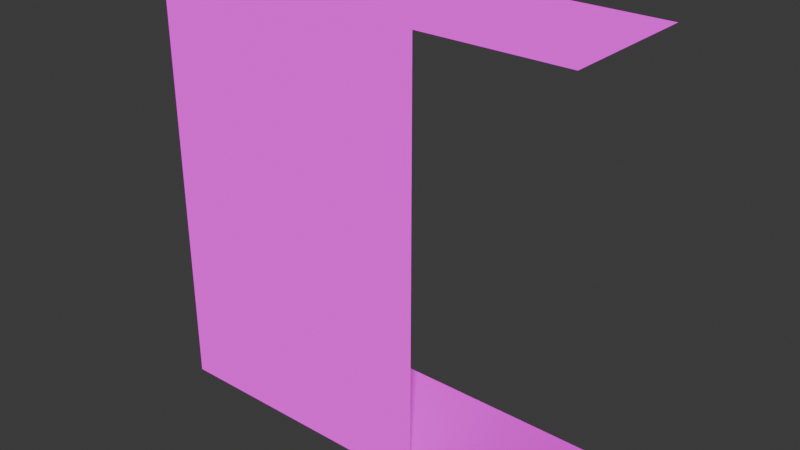 # Source: tileset.blend  (saved by Blender 4.3.34; exported with 4.5.12 LTS)
import bpy
from mathutils import Matrix  # noqa: F401  (used for matrix-valued properties, if any)

bpy.ops.wm.read_factory_settings(use_empty=True)
scene = bpy.context.scene
scene.name = 'Scene'

# ---- images (referenced by path relative to the original .blend; pixels are not part of the script)
import os
ASSET_DIR = os.environ.get("B2B_ASSET_DIR", "")  # directory of the original .blend (textures are referenced by path, not embedded)
HERE = os.path.dirname(os.path.abspath(__file__))  # packed textures are extracted next to this script under _unpacked/

def load_image(name, relpath, width, height, colorspace="sRGB"):
    """Load a texture the original file referenced (path relative to the .blend, or extracted next to this script)."""
    p = next((c for c in (os.path.join(HERE, relpath), os.path.join(ASSET_DIR, relpath)) if relpath and os.path.exists(c)), "")
    if p:
        img = bpy.data.images.load(p, check_existing=True)
        img.name = name
    else:  # same state as the original file: an image datablock whose file is absent (Cycles renders it pink)
        img = bpy.data.images.new(name, width, height)
        img.source = "FILE"
        img.filepath = "//" + (relpath or name)
    img.colorspace_settings.name = colorspace
    return img
img_tile2_png = load_image('tile2.png', 'tile2.png', 1024, 1024, 'sRGB')
img_tile1_png = load_image('tile1.png', 'tile1.png', 1024, 1024, 'sRGB')

# ---- materials (node trees are filled in below, after node groups)
mat_floor = bpy.data.materials.new('Floor')
mat_floor.use_backface_culling = True
mat_floor.use_backface_culling_shadow = True
mat_wall = bpy.data.materials.new('Wall')
mat_wall.use_backface_culling = True
mat_wall.use_backface_culling_shadow = True

# ---- material node trees
mat_floor.use_nodes = True; mat_floor.node_tree.nodes.clear()
_N = mat_floor.node_tree.nodes; _L = mat_floor.node_tree.links
n0 = _N.new('ShaderNodeOutputMaterial'); n0.name = 'Material Output'; n0.location = (300, 300)
n1 = _N.new('ShaderNodeBsdfPrincipled'); n1.name = 'Principled BSDF'; n1.location = (-34, 311)
n1.inputs[2].default_value = 1.0
n1.inputs[13].default_value = 0.0
n1.inputs[20].default_value = 0.0
n1.inputs[25].default_value = 1.0
n2 = _N.new('ShaderNodeTexImage'); n2.name = 'Image Texture'; n2.location = (-531, 311)
n2.image = img_tile2_png
n2.interpolation = 'Closest'
n3 = _N.new('ShaderNodeVertexColor'); n3.name = 'Color Attribute'; n3.location = (-325, 456)
n3.layer_name = 'Attribute'
n4 = _N.new('ShaderNodeMix'); n4.name = 'Mix'; n4.location = (-226, 236)
n4.data_type = 'RGBA'
n4.blend_type = 'OVERLAY'
_L.new(n1.outputs[0], n0.inputs[0])
_L.new(n2.outputs[0], n4.inputs[6])
_L.new(n3.outputs[0], n4.inputs[7])
_L.new(n4.outputs[2], n1.inputs[0])
n0.is_active_output = True
mat_wall.use_nodes = True; mat_wall.node_tree.nodes.clear()
_N = mat_wall.node_tree.nodes; _L = mat_wall.node_tree.links
n0 = _N.new('ShaderNodeOutputMaterial'); n0.name = 'Material Output'; n0.location = (300, 300)
n1 = _N.new('ShaderNodeBackground'); n1.name = 'Background'; n1.location = (92, 302)
n2 = _N.new('ShaderNodeTexImage'); n2.name = 'Image Texture'; n2.location = (-399, 378)
n2.image = img_tile1_png
n2.interpolation = 'Closest'
n3 = _N.new('ShaderNodeVertexColor'); n3.name = 'Color Attribute'; n3.location = (-305, 72)
n3.layer_name = 'Attribute'
n4 = _N.new('ShaderNodeMix'); n4.name = 'Mix'; n4.location = (-94, 286)
n4.data_type = 'RGBA'
n4.blend_type = 'OVERLAY'
_L.new(n1.outputs[0], n0.inputs[0])
_L.new(n4.outputs[2], n1.inputs[0])
_L.new(n2.outputs[0], n4.inputs[6])
_L.new(n3.outputs[0], n4.inputs[7])
n0.is_active_output = True

# ---- world
world_world = bpy.data.worlds.new('World'); scene.world = world_world
world_world.use_nodes = True; world_world.node_tree.nodes.clear()
_N = world_world.node_tree.nodes; _L = world_world.node_tree.links
n0 = _N.new('ShaderNodeOutputWorld'); n0.name = 'World Output'; n0.location = (300, 300)
n1 = _N.new('ShaderNodeBackground'); n1.name = 'Background'; n1.location = (10, 300)
n1.inputs[0].default_value = (0.05088, 0.05088, 0.05088, 1.0)
_L.new(n1.outputs[0], n0.inputs[0])
n0.is_active_output = True
world_world.color = (0.05088, 0.05088, 0.05088)
world_world.sun_shadow_jitter_overblur = 0.0

# ---- meshes
me_plane = bpy.data.meshes.new('Plane')
me_plane.from_pydata([(-1.0, -1.0, 0.0), (1.0, -1.0, 0.0), (-1.0, 1.0, 0.0), (1.0, 1.0, 0.0), (-1.0, -1.0, 6.0), (1.0, -1.0, 6.0), (-1.0, 1.0, 6.0), (1.0, 1.0, 6.0), (1.0, -1.0, 5.097), (1.0, -1.0, 0.9033), (-1.0, -1.0, 0.9033), (-1.0, -1.0, 5.097), (1.0, -0.275, 6.0), (-1.0, -0.275, 6.0), (-1.0, -0.4924, 0.0), (1.0, -0.4924, 0.0)], [], [(14, 15, 3, 2), (8, 11, 4, 5), (12, 13, 6, 7), (1, 0, 10, 9), (9, 10, 11, 8), (5, 4, 13, 12), (0, 1, 15, 14)])
me_plane.polygons.foreach_set('material_index', [0, 1, 1, 1, 1, 1, 0])
_uv = me_plane.uv_layers.new(name='UVMap')
_uv.uv.foreach_set('vector', [9.99e-05, 0.2538, 0.9999, 0.2538, 0.9999, 0.9999, 0.0001, 0.9999, 5.003e-05, 2.548, 1.0, 2.548, 1.0, 3.0, 5.004e-05, 3.0, 5.003e-05, 3.362, 1.0, 3.362, 1.0, 4.0, 5.001e-05, 4.0, 5.001e-05, 0.0, 1.0, 0.0, 1.0, 0.4517, 5.001e-05, 0.4517, 5.001e-05, 0.4517, 1.0, 0.4517, 1.0, 2.548, 5.003e-05, 2.548, 5.004e-05, 3.0, 1.0, 3.0, 1.0, 3.362, 5.003e-05, 3.362, 9.984e-05, 0.0001001, 0.9999, 0.0001, 0.9999, 0.2538, 9.99e-05, 0.2538])
_ca = me_plane.color_attributes.new('Attribute', 'BYTE_COLOR', 'CORNER')
_ca.data.foreach_set('color', [1.0, 1.0, 1.0, 1.0, 1.0, 1.0, 1.0, 1.0, 1.0, 1.0, 1.0, 1.0, 1.0, 1.0, 1.0, 1.0, 1.0, 1.0, 1.0, 1.0, 1.0, 1.0, 1.0, 1.0, 0.0, 0.0, 0.0, 1.0, 0.0, 0.0, 0.0, 1.0, 1.0, 1.0, 1.0, 1.0, 1.0, 1.0, 1.0, 1.0, 1.0, 1.0, 1.0, 1.0, 1.0, 1.0, 1.0, 1.0, 0.0, 0.0, 0.0, 1.0, 0.0, 0.0, 0.0, 1.0, 1.0, 1.0, 1.0, 1.0, 1.0, 1.0, 1.0, 1.0, 1.0, 1.0, 1.0, 1.0, 1.0, 1.0, 1.0, 1.0, 1.0, 1.0, 1.0, 1.0, 1.0, 1.0, 1.0, 1.0, 0.0, 0.0, 0.0, 1.0, 0.0, 0.0, 0.0, 1.0, 1.0, 1.0, 1.0, 1.0, 1.0, 1.0, 1.0, 1.0, 0.0, 0.0, 0.0, 1.0, 0.0, 0.0, 0.0, 1.0, 1.0, 1.0, 1.0, 1.0, 1.0, 1.0, 1.0, 1.0])
me_plane.materials.append(mat_floor)
me_plane.materials.append(mat_wall)
me_plane.update()
me_plane_002 = bpy.data.meshes.new('Plane.002')
me_plane_002.from_pydata([(-1.0, -1.0, 0.0), (-1.0, -1.0, 6.0), (1.0, -1.0, 5.097), (-1.0, -1.0, 0.9033), (-1.0, -1.0, 5.097), (1.0, -1.0, 0.0), (1.0, 1.0, 0.0), (-1.0, 1.0, 0.0), (1.0, -1.0, 6.0), (1.0, 1.0, 6.0), (-1.0, 1.0, 6.0), (1.0, 1.0, 5.097), (1.0, 1.0, 0.9033), (1.0, -1.0, 0.9033), (1.0, -0.3941, 6.0), (1.0, -0.3941, 0.0), (-1.0, -0.3941, 0.0), (1.0, -0.3941, 0.9033), (-1.0, -0.3941, 6.0), (1.0, -0.3941, 5.097), (0.4334, -1.0, 5.097), (0.4334, -0.3941, 0.0), (0.4334, 1.0, 6.0), (0.4334, 1.0, 0.0), (0.4334, -1.0, 0.9033), (0.4334, -1.0, 6.0), (0.4334, -1.0, 0.0), (0.4334, -0.3941, 6.0)], [], [(20, 4, 1, 25), (26, 0, 3, 24), (24, 3, 4, 20), (27, 25, 1, 18), (19, 2, 8, 14), (26, 21, 16, 0), (15, 5, 13, 17), (17, 13, 2, 19), (12, 17, 19, 11), (6, 15, 17, 12), (21, 23, 7, 16), (11, 19, 14, 9), (22, 27, 18, 10), (9, 14, 27, 22), (15, 6, 23, 21), (5, 15, 21, 26), (14, 8, 25, 27), (13, 24, 20, 2), (5, 26, 24, 13), (2, 20, 25, 8)])
me_plane_002.polygons.foreach_set('material_index', [1, 1, 1, 1, 1, 0, 1, 1, 1, 1, 0, 1, 1, 1, 0, 0, 1, 1, 1, 1])
_uv = me_plane_002.uv_layers.new(name='UVMap')
_uv.uv.foreach_set('vector', [0.2833, 2.548, 1.0, 2.548, 1.0, 3.0, 0.2833, 3.0, 0.2833, 0.0, 1.0, 0.0, 1.0, 0.4517, 0.2833, 0.4517, 0.2833, 0.4517, 1.0, 0.4517, 1.0, 2.548, 0.2833, 2.548, 0.6971, 3.283, 1.0, 3.283, 1.0, 4.0, 0.6971, 4.0, 0.683, 2.553, 1.0, 2.553, 1.0, 3.024, 0.683, 3.024, 0.9999, 0.7167, 0.697, 0.7167, 0.697, 0.0001001, 0.9999, 0.0001001, 0.683, -0.1068, 1.0, -0.1068, 1.0, 0.3663, 0.683, 0.3663, 0.683, 0.3663, 1.0, 0.3663, 1.0, 2.553, 0.683, 2.553, 0.005585, 0.3663, 0.683, 0.3663, 0.683, 2.553, 0.005585, 2.553, 0.005585, -0.1068, 0.683, -0.1068, 0.683, 0.3663, 0.005585, 0.3663, 0.697, 0.7167, 9.993e-05, 0.7167, 0.0001, 0.0001001, 0.697, 0.0001001, 0.005585, 2.553, 0.683, 2.553, 0.683, 3.024, 0.005585, 3.024, 5.003e-05, 3.283, 0.6971, 3.283, 0.6971, 4.0, 5.001e-05, 4.0, 5.004e-05, 3.0, 0.6971, 3.0, 0.6971, 3.283, 5.003e-05, 3.283, 0.697, 0.9999, 9.999e-05, 0.9999, 9.993e-05, 0.7167, 0.697, 0.7167, 0.9999, 0.9999, 0.697, 0.9999, 0.697, 0.7167, 0.9999, 0.7167, 0.6971, 3.0, 1.0, 3.0, 1.0, 3.283, 0.6971, 3.283, 5.001e-05, 0.4517, 0.2833, 0.4517, 0.2833, 2.548, 5.003e-05, 2.548, 5.001e-05, 0.0, 0.2833, 0.0, 0.2833, 0.4517, 5.001e-05, 0.4517, 5.003e-05, 2.548, 0.2833, 2.548, 0.2833, 3.0, 5.004e-05, 3.0])
_ca = me_plane_002.color_attributes.new('Attribute', 'BYTE_COLOR', 'CORNER')
_ca.data.foreach_set('color', [1.0, 1.0, 1.0, 1.0, 1.0, 1.0, 1.0, 1.0, 0.0, 0.0, 0.0, 1.0, 0.0, 0.0, 0.0, 1.0, 0.0, 0.0, 0.0, 1.0, 0.0, 0.0, 0.0, 1.0, 1.0, 1.0, 1.0, 1.0, 1.0, 1.0, 1.0, 1.0, 1.0, 1.0, 1.0, 1.0, 1.0, 1.0, 1.0, 1.0, 1.0, 1.0, 1.0, 1.0, 1.0, 1.0, 1.0, 1.0, 1.0, 1.0, 1.0, 1.0, 0.0, 0.0, 0.0, 1.0, 0.0, 0.0, 0.0, 1.0, 1.0, 1.0, 1.0, 1.0, 1.0, 1.0, 1.0, 1.0, 0.0, 0.0, 0.0, 1.0, 0.0, 0.0, 0.0, 1.0, 0.0, 0.0, 0.0, 1.0, 0.0, 0.0, 0.0, 1.0, 1.0, 1.0, 1.0, 1.0, 1.0, 1.0, 1.0, 1.0, 0.0, 0.0, 0.0, 1.0, 0.0, 0.0, 0.0, 1.0, 0.0, 0.0, 0.0, 1.0, 0.0, 0.0, 0.0, 1.0, 1.0, 1.0, 1.0, 1.0, 1.0, 1.0, 1.0, 1.0, 0.0, 0.0, 0.0, 1.0, 0.0, 0.0, 0.0, 1.0, 1.0, 1.0, 1.0, 1.0, 1.0, 1.0, 1.0, 1.0, 1.0, 1.0, 1.0, 1.0, 1.0, 1.0, 1.0, 1.0, 1.0, 1.0, 1.0, 1.0, 0.0, 0.0, 0.0, 1.0, 0.0, 0.0, 0.0, 1.0, 1.0, 1.0, 1.0, 1.0, 1.0, 1.0, 1.0, 1.0, 1.0, 1.0, 1.0, 1.0, 1.0, 1.0, 1.0, 1.0, 1.0, 1.0, 1.0, 1.0, 1.0, 1.0, 1.0, 1.0, 1.0, 1.0, 1.0, 1.0, 1.0, 1.0, 1.0, 1.0, 0.0, 0.0, 0.0, 1.0, 0.0, 0.0, 0.0, 1.0, 1.0, 1.0, 1.0, 1.0, 1.0, 1.0, 1.0, 1.0, 1.0, 1.0, 1.0, 1.0, 1.0, 1.0, 1.0, 1.0, 0.0, 0.0, 0.0, 1.0, 0.0, 0.0, 0.0, 1.0, 1.0, 1.0, 1.0, 1.0, 1.0, 1.0, 1.0, 1.0, 0.0, 0.0, 0.0, 1.0, 0.0, 0.0, 0.0, 1.0, 1.0, 1.0, 1.0, 1.0, 1.0, 1.0, 1.0, 1.0, 0.0, 0.0, 0.0, 1.0, 0.0, 0.0, 0.0, 1.0, 1.0, 1.0, 1.0, 1.0, 0.0, 0.0, 0.0, 1.0, 0.0, 0.0, 0.0, 1.0, 0.0, 0.0, 0.0, 1.0, 0.0, 0.0, 0.0, 1.0, 1.0, 1.0, 1.0, 1.0, 0.0, 0.0, 0.0, 1.0, 1.0, 1.0, 1.0, 1.0, 1.0, 1.0, 1.0, 1.0, 0.0, 0.0, 0.0, 1.0, 0.0, 0.0, 0.0, 1.0, 0.0, 0.0, 0.0, 1.0, 1.0, 1.0, 1.0, 1.0, 0.0, 0.0, 0.0, 1.0, 0.0, 0.0, 0.0, 1.0, 1.0, 1.0, 1.0, 1.0, 0.0, 0.0, 0.0, 1.0, 0.0, 0.0, 0.0, 1.0])
me_plane_002.materials.append(mat_floor)
me_plane_002.materials.append(mat_wall)
me_plane_002.update()
me_plane_003 = bpy.data.meshes.new('Plane.003')
me_plane_003.from_pydata([(-1.0, -1.0, 0.0), (1.0, -1.0, 0.0), (-1.0, 1.0, 0.0), (1.0, 1.0, 0.0), (-1.0, -1.0, 6.0), (1.0, -1.0, 6.0), (-1.0, 1.0, 6.0), (1.0, 1.0, 6.0)], [], [(5, 4, 6, 7), (0, 1, 3, 2)])
me_plane_003.polygons.foreach_set('material_index', [1, 0])
_uv = me_plane_003.uv_layers.new(name='UVMap')
_uv.uv.foreach_set('vector', [5.004e-05, 3.0, 1.0, 3.0, 1.0, 4.0, 5.001e-05, 4.0, 0.0, 0.0, 1.0, 0.0, 1.0, 1.0, 0.0, 1.0])
_ca = me_plane_003.color_attributes.new('Attribute', 'BYTE_COLOR', 'CORNER')
_ca.data.foreach_set('color', [1.0, 1.0, 1.0, 1.0, 1.0, 1.0, 1.0, 1.0, 1.0, 1.0, 1.0, 1.0, 1.0, 1.0, 1.0, 1.0, 1.0, 1.0, 1.0, 1.0, 1.0, 1.0, 1.0, 1.0, 1.0, 1.0, 1.0, 1.0, 1.0, 1.0, 1.0, 1.0])
me_plane_003.materials.append(mat_floor)
me_plane_003.materials.append(mat_wall)
me_plane_003.update()

# ---- objects
ob_wall_col = bpy.data.objects.new('Wall-col', me_plane)
ob_wall_corner_col = bpy.data.objects.new('Wall_Corner-col', me_plane_002)
ob_floor_col = bpy.data.objects.new('Floor-col', me_plane_003)

# ---- transforms, parenting, visibility, modifiers, constraints
ob_wall_col.location = (0.0, 0.0, 0.0)
ob_wall_corner_col.location = (-2.0, 0.0, 0.0)
ob_wall_corner_col.rotation_euler = (0.0, -0.0, -1.571)
ob_floor_col.location = (2.0, 0.0, 0.0)

# ---- collection membership
scene.collection.objects.link(ob_wall_col)
scene.collection.objects.link(ob_wall_corner_col)
scene.collection.objects.link(ob_floor_col)

# ---- scene / render settings (as saved in the file)
scene.frame_start = 1; scene.frame_end = 250; scene.frame_set(1)
scene.render.engine = 'BLENDER_EEVEE_NEXT'
bpy.context.view_layer.update()

# ---- added for rendering (the .blend has no active camera and no usable light): camera, sun
cam_auto = bpy.data.cameras.new('AutoCamera')
cam_auto.lens = 50.0
cam_auto.sensor_width = 36.0
cam_auto.clip_end = 1000.0
ob_auto_camera = bpy.data.objects.new('AutoCamera', cam_auto)
scene.collection.objects.link(ob_auto_camera)
ob_auto_camera.location = (8.06592, -9.67911, 9.45274)
ob_auto_camera.rotation_euler = (1.09748, -7.21219e-08, 0.694738)
scene.camera = ob_auto_camera
light_auto_sun = bpy.data.lights.new('AutoSun', 'SUN')
light_auto_sun.energy = 3.0
light_auto_sun.angle = 0.0523599
ob_auto_sun = bpy.data.objects.new('AutoSun', light_auto_sun)
scene.collection.objects.link(ob_auto_sun)
ob_auto_sun.rotation_euler = (0.872665, 0.174533, 0.523599)
bpy.context.view_layer.update()
